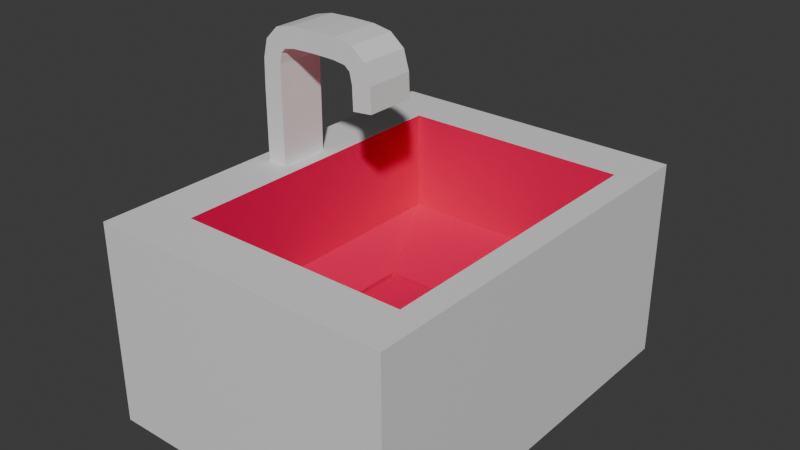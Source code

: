 # Source: Sink.blend  (saved by Blender 5.0.119; exported with 4.5.12 LTS)
import bpy
from mathutils import Matrix  # noqa: F401  (used for matrix-valued properties, if any)

bpy.ops.wm.read_factory_settings(use_empty=True)
scene = bpy.context.scene
scene.name = 'Scene'

# ---- collections
col_collection = bpy.data.collections.new('Collection'); scene.collection.children.link(col_collection)

# ---- materials (node trees are filled in below, after node groups)
mat_material_002 = bpy.data.materials.new('Material.002')
mat_material_001 = bpy.data.materials.new('Material.001')

# ---- material node trees
mat_material_002.use_nodes = True; mat_material_002.node_tree.nodes.clear()
_N = mat_material_002.node_tree.nodes; _L = mat_material_002.node_tree.links
n0 = _N.new('ShaderNodeBsdfPrincipled'); n0.name = 'Principled BSDF'; n0.location = (-200, 100)
n1 = _N.new('ShaderNodeOutputMaterial'); n1.name = 'Material Output'; n1.location = (200, 100)
_L.new(n0.outputs[0], n1.inputs[0])
n1.is_active_output = True
mat_material_001.use_nodes = True; mat_material_001.node_tree.nodes.clear()
_N = mat_material_001.node_tree.nodes; _L = mat_material_001.node_tree.links
n0 = _N.new('ShaderNodeBsdfPrincipled'); n0.name = 'Principled BSDF'; n0.location = (-200, 100)
n0.inputs[0].default_value = (0.8, 0.0, 0.0902, 1.0)
n1 = _N.new('ShaderNodeOutputMaterial'); n1.name = 'Material Output'; n1.location = (200, 100)
_L.new(n0.outputs[0], n1.inputs[0])
n1.is_active_output = True

# ---- world
world_world = bpy.data.worlds.new('World'); scene.world = world_world
world_world.use_nodes = True; world_world.node_tree.nodes.clear()
_N = world_world.node_tree.nodes; _L = world_world.node_tree.links
n0 = _N.new('ShaderNodeOutputWorld'); n0.name = 'World Output'; n0.location = (200, 100)
n1 = _N.new('ShaderNodeBackground'); n1.name = 'Background'; n1.location = (-200, 100)
n1.inputs[0].default_value = (0.05088, 0.05088, 0.05088, 1.0)
_L.new(n1.outputs[0], n0.inputs[0])
n0.is_active_output = True
world_world.color = (0.05088, 0.05088, 0.05088)
world_world.sun_shadow_jitter_overblur = 0.0

# ---- meshes
me_cube_001 = bpy.data.meshes.new('Cube.001')
me_cube_001.from_pydata([(-1.5, -2.0, -1.0), (-1.0, -1.5, 1.0), (-1.5, 2.0, -1.0), (-1.0, 1.5, 1.0), (1.5, -2.0, -1.0), (1.25, -1.5, 1.0), (1.5, 2.0, -1.0), (1.25, 1.5, 1.0), (-1.5, -2.0, 1.0), (-1.5, 2.0, 1.0), (1.5, 2.0, 1.0), (1.5, -2.0, 1.0), (-0.5, -0.5, -0.2), (-0.5, 0.5, -0.2), (0.5, 0.5, -0.2), (0.5, -0.5, -0.2), (-1.0, -1.5, 0.0), (-1.0, 1.5, 0.0), (1.25, 1.5, 0.0), (1.25, -1.5, 0.0), (-0.45, -0.45, -0.25), (-0.45, 0.45, -0.25), (0.45, 0.45, -0.25), (0.45, -0.45, -0.25), (-0.5, -0.5, -0.25), (-0.5, 0.5, -0.25), (0.5, 0.5, -0.25), (0.5, -0.5, -0.25), (-0.45, -0.45, -0.2), (-0.45, 0.45, -0.2), (0.45, 0.45, -0.2), (0.45, -0.45, -0.2), (-1.15, -0.25, 1.0), (-1.15, -0.25, 1.746), (-1.15, 0.25, 1.0), (-1.15, 0.25, 1.746), (-1.35, -0.25, 1.0), (-1.35, -0.25, 1.753), (-1.35, 0.25, 1.0), (-1.35, 0.25, 1.753), (-0.7485, -0.25, 2.15), (-0.7485, 0.25, 2.15), (-0.7512, 0.25, 2.35), (-0.7512, -0.25, 2.35), (-0.2749, -0.225, 1.742), (-0.2749, 0.225, 1.742), (-0.125, 0.225, 1.756), (-0.125, -0.225, 1.756), (-0.967, 0.25, 2.145), (-1.079, 0.25, 2.124), (-1.124, 0.25, 2.079), (-1.145, 0.25, 1.967), (-1.343, 0.25, 1.989), (-1.3, 0.25, 2.172), (-1.172, 0.25, 2.3), (-0.9885, 0.25, 2.343), (-1.343, -0.25, 1.989), (-1.3, -0.25, 2.172), (-1.172, -0.25, 2.3), (-0.9885, -0.25, 2.343), (-1.145, -0.25, 1.967), (-1.124, -0.25, 2.079), (-1.079, -0.25, 2.124), (-0.967, -0.25, 2.145), (-0.3078, 0.25, 1.973), (-0.3337, 0.25, 2.084), (-0.3881, 0.25, 2.128), (-0.5152, 0.25, 2.146), (-0.498, 0.25, 2.346), (-0.3099, 0.25, 2.312), (-0.1658, 0.25, 2.193), (-0.1097, 0.25, 2.0), (-0.498, -0.25, 2.346), (-0.3099, -0.25, 2.312), (-0.1658, -0.25, 2.193), (-0.1097, -0.25, 2.0), (-0.5152, -0.25, 2.146), (-0.3881, -0.25, 2.128), (-0.3337, -0.25, 2.084), (-0.3078, -0.25, 1.973), (-0.2998, -0.25, 1.739), (-0.2998, 0.25, 1.739), (-0.1002, 0.25, 1.759), (-0.1002, -0.25, 1.759), (-0.2847, -0.225, 1.841), (-0.2847, 0.225, 1.841), (-0.1348, 0.225, 1.856), (-0.1348, -0.225, 1.856)], [], [(2, 0, 8, 9), (2, 9, 10, 6), (6, 10, 11, 4), (4, 11, 8, 0), (2, 6, 4, 0), (1, 5, 19, 16), (8, 1, 3, 9), (3, 7, 10, 9), (7, 5, 11, 10), (5, 1, 8, 11), (12, 15, 27, 24), (7, 3, 17, 18), (5, 7, 18, 19), (17, 3, 1, 16), (12, 13, 17, 16), (13, 14, 18, 17), (14, 15, 19, 18), (15, 12, 16, 19), (23, 22, 30, 31), (14, 13, 25, 26), (15, 14, 26, 27), (13, 12, 24, 25), (20, 21, 25, 24), (21, 22, 26, 25), (22, 23, 27, 26), (23, 20, 24, 27), (30, 29, 28, 31), (21, 20, 28, 29), (20, 23, 31, 28), (22, 21, 29, 30), (32, 34, 35, 33), (34, 38, 39, 35), (38, 36, 37, 39), (36, 32, 33, 37), (34, 32, 36, 38), (44, 84, 87, 47), (41, 48, 55, 42), (42, 55, 59, 43), (43, 59, 63, 40), (40, 63, 48, 41), (48, 49, 54, 55), (49, 50, 53, 54), (50, 51, 52, 53), (51, 35, 39, 52), (55, 54, 58, 59), (54, 53, 57, 58), (53, 52, 56, 57), (52, 39, 37, 56), (59, 58, 62, 63), (58, 57, 61, 62), (57, 56, 60, 61), (56, 37, 33, 60), (63, 62, 49, 48), (62, 61, 50, 49), (61, 60, 51, 50), (60, 33, 35, 51), (81, 64, 71, 82), (82, 71, 75, 83), (83, 75, 79, 80), (80, 79, 64, 81), (64, 65, 70, 71), (65, 66, 69, 70), (66, 67, 68, 69), (67, 41, 42, 68), (71, 70, 74, 75), (70, 69, 73, 74), (69, 68, 72, 73), (68, 42, 43, 72), (75, 74, 78, 79), (74, 73, 77, 78), (73, 72, 76, 77), (72, 43, 40, 76), (79, 78, 65, 64), (78, 77, 66, 65), (77, 76, 67, 66), (76, 40, 41, 67), (44, 80, 81, 45), (45, 81, 82, 46), (46, 82, 83, 47), (47, 83, 80, 44), (86, 87, 84, 85), (46, 86, 85, 45), (47, 87, 86, 46), (45, 85, 84, 44)])
me_cube_001.polygons.foreach_set('material_index', [0, 0, 0, 0, 0, 1, 0, 0, 0, 0, 1, 1, 1, 1, 1, 1, 1, 1, 1, 1, 1, 1, 1, 1, 1, 1, 1, 1, 1, 1, 0, 0, 0, 0, 0, 0, 0, 0, 0, 0, 0, 0, 0, 0, 0, 0, 0, 0, 0, 0, 0, 0, 0, 0, 0, 0, 0, 0, 0, 0, 0, 0, 0, 0, 0, 0, 0, 0, 0, 0, 0, 0, 0, 0, 0, 0, 0, 0, 0, 0, 0, 0, 0, 0])
_uv = me_cube_001.uv_layers.new(name='UVMap')
_uv.uv.foreach_set('vector', [0.375, 0.25, 0.375, 1.0, 0.875, 0.75, 0.625, 0.25, 0.375, 0.25, 0.625, 0.25, 0.625, 0.5, 0.375, 0.5, 0.375, 0.5, 0.625, 0.5, 0.625, 0.75, 0.375, 0.75, 0.375, 0.75, 0.625, 0.75, 0.625, 1.0, 0.375, 1.0, 0.125, 0.5, 0.375, 0.5, 0.375, 0.75, 0.125, 0.75, 0.8333, 0.7188, 0.6667, 0.7188, 0.6667, 0.7188, 0.8333, 0.7188, 0.875, 0.75, 0.8333, 0.7188, 0.8333, 0.5313, 0.875, 0.5, 0.8333, 0.5313, 0.6667, 0.5312, 0.625, 0.5, 0.875, 0.5, 0.6667, 0.5312, 0.6667, 0.7188, 0.625, 0.75, 0.625, 0.5, 0.6667, 0.7188, 0.8333, 0.7188, 0.875, 0.75, 0.625, 0.75, 0.7917, 0.6875, 0.7083, 0.6875, 0.7083, 0.6875, 0.7917, 0.6875, 0.6667, 0.5312, 0.8333, 0.5313, 0.8333, 0.5313, 0.6667, 0.5312, 0.6667, 0.7188, 0.6667, 0.5312, 0.6667, 0.5312, 0.6667, 0.7188, 0.8333, 0.5313, 0.8333, 0.5313, 0.8333, 0.7188, 0.8333, 0.7188, 0.7917, 0.6875, 0.7917, 0.5625, 0.8333, 0.5313, 0.8333, 0.7188, 0.7917, 0.5625, 0.7083, 0.5625, 0.6667, 0.5312, 0.8333, 0.5313, 0.7083, 0.5625, 0.7083, 0.6875, 0.6667, 0.7188, 0.6667, 0.5312, 0.7083, 0.6875, 0.7917, 0.6875, 0.8333, 0.7188, 0.6667, 0.7188, 0.7125, 0.6812, 0.7125, 0.5688, 0.7125, 0.5688, 0.7125, 0.6812, 0.7083, 0.5625, 0.7917, 0.5625, 0.7917, 0.5625, 0.7083, 0.5625, 0.7083, 0.6875, 0.7083, 0.5625, 0.7083, 0.5625, 0.7083, 0.6875, 0.7917, 0.5625, 0.7917, 0.6875, 0.7917, 0.6875, 0.7917, 0.5625, 0.7875, 0.6812, 0.7875, 0.5688, 0.7917, 0.5625, 0.7917, 0.6875, 0.7875, 0.5688, 0.7125, 0.5688, 0.7083, 0.5625, 0.7917, 0.5625, 0.7125, 0.5688, 0.7125, 0.6812, 0.7083, 0.6875, 0.7083, 0.5625, 0.7125, 0.6812, 0.7875, 0.6812, 0.7917, 0.6875, 0.7083, 0.6875, 0.7125, 0.5688, 0.7875, 0.5688, 0.7875, 0.6812, 0.7125, 0.6812, 0.7875, 0.5688, 0.7875, 0.6812, 0.7875, 0.6812, 0.7875, 0.5688, 0.7875, 0.6812, 0.7125, 0.6812, 0.7125, 0.6812, 0.7875, 0.6812, 0.7125, 0.5688, 0.7875, 0.5688, 0.7875, 0.5688, 0.7125, 0.5688, 0.375, 0.0, 0.375, 0.25, 0.625, 0.25, 0.625, 0.0, 0.375, 0.25, 0.375, 0.5, 0.625, 0.5, 0.625, 0.25, 0.375, 0.5, 0.375, 0.75, 0.625, 0.75, 0.625, 0.5, 0.375, 0.75, 0.375, 1.0, 0.625, 1.0, 0.625, 0.75, 0.125, 0.5, 0.125, 0.75, 0.375, 0.75, 0.375, 0.5, 0.8438, 0.7375, 0.8438, 0.7375, 0.6562, 0.7375, 0.6562, 0.7375, 0.625, 0.25, 0.625, 0.25, 0.625, 0.5, 0.625, 0.5, 0.625, 0.5, 0.625, 0.5, 0.625, 0.75, 0.625, 0.75, 0.625, 0.75, 0.625, 0.75, 0.625, 1.0, 0.625, 1.0, 0.625, 0.0, 0.625, 0.0, 0.625, 0.25, 0.625, 0.25, 0.625, 0.25, 0.625, 0.25, 0.625, 0.5, 0.625, 0.5, 0.625, 0.25, 0.625, 0.25, 0.625, 0.5, 0.625, 0.5, 0.625, 0.25, 0.625, 0.25, 0.625, 0.5, 0.625, 0.5, 0.625, 0.25, 0.625, 0.25, 0.625, 0.5, 0.625, 0.5, 0.625, 0.5, 0.625, 0.5, 0.625, 0.75, 0.625, 0.75, 0.625, 0.5, 0.625, 0.5, 0.625, 0.75, 0.625, 0.75, 0.625, 0.5, 0.625, 0.5, 0.625, 0.75, 0.625, 0.75, 0.625, 0.5, 0.625, 0.5, 0.625, 0.75, 0.625, 0.75, 0.625, 0.75, 0.625, 0.75, 0.625, 1.0, 0.625, 1.0, 0.625, 0.75, 0.625, 0.75, 0.625, 1.0, 0.625, 1.0, 0.625, 0.75, 0.625, 0.75, 0.625, 1.0, 0.625, 1.0, 0.625, 0.75, 0.625, 0.75, 0.625, 1.0, 0.625, 1.0, 0.625, 0.0, 0.625, 0.0, 0.625, 0.25, 0.625, 0.25, 0.625, 0.0, 0.625, 0.0, 0.625, 0.25, 0.625, 0.25, 0.625, 0.0, 0.625, 0.0, 0.625, 0.25, 0.625, 0.25, 0.625, 0.0, 0.625, 0.0, 0.625, 0.25, 0.625, 0.25, 0.875, 0.5, 0.825, 0.45, 0.625, 0.5, 0.625, 0.5, 0.625, 0.5, 0.625, 0.5, 0.625, 0.75, 0.625, 0.75, 0.625, 0.75, 0.625, 0.75, 0.825, 0.8, 0.875, 0.75, 0.875, 0.75, 0.825, 0.6, 0.825, 0.45, 0.875, 0.5, 0.825, 0.45, 0.775, 0.4, 0.625, 0.5, 0.625, 0.5, 0.775, 0.4, 0.725, 0.35, 0.625, 0.5, 0.625, 0.5, 0.725, 0.35, 0.675, 0.3, 0.625, 0.5, 0.625, 0.5, 0.675, 0.3, 0.625, 0.25, 0.625, 0.5, 0.625, 0.5, 0.625, 0.5, 0.625, 0.5, 0.625, 0.75, 0.625, 0.75, 0.625, 0.5, 0.625, 0.5, 0.625, 0.75, 0.625, 0.75, 0.625, 0.5, 0.625, 0.5, 0.625, 0.75, 0.625, 0.75, 0.625, 0.5, 0.625, 0.5, 0.625, 0.75, 0.625, 0.75, 0.625, 0.75, 0.625, 0.75, 0.775, 0.85, 0.825, 0.8, 0.625, 0.75, 0.625, 0.75, 0.725, 0.9, 0.775, 0.85, 0.625, 0.75, 0.625, 0.75, 0.675, 0.95, 0.725, 0.9, 0.625, 0.75, 0.625, 0.75, 0.625, 1.0, 0.675, 0.95, 0.825, 0.6, 0.775, 0.45, 0.775, 0.4, 0.825, 0.45, 0.775, 0.45, 0.725, 0.3, 0.725, 0.35, 0.775, 0.4, 0.725, 0.3, 0.675, 0.15, 0.675, 0.3, 0.725, 0.35, 0.675, 0.15, 0.625, 0.0, 0.625, 0.25, 0.675, 0.3, 0.8438, 0.7375, 0.875, 0.75, 0.875, 0.5, 0.8438, 0.5125, 0.8438, 0.5125, 0.875, 0.5, 0.625, 0.5, 0.6562, 0.5125, 0.6562, 0.5125, 0.625, 0.5, 0.625, 0.75, 0.6562, 0.7375, 0.6562, 0.7375, 0.625, 0.75, 0.875, 0.75, 0.8438, 0.7375, 0.6562, 0.5125, 0.6562, 0.7375, 0.8438, 0.7375, 0.8438, 0.5125, 0.6562, 0.5125, 0.6562, 0.5125, 0.8438, 0.5125, 0.8438, 0.5125, 0.6562, 0.7375, 0.6562, 0.7375, 0.6562, 0.5125, 0.6562, 0.5125, 0.8438, 0.5125, 0.8438, 0.5125, 0.8438, 0.7375, 0.8438, 0.7375])
me_cube_001.materials.append(mat_material_002)
me_cube_001.materials.append(mat_material_001)
me_cube_001.update()

# ---- objects
ob_cube = bpy.data.objects.new('Cube', me_cube_001)

# ---- transforms, parenting, visibility, modifiers, constraints
ob_cube.location = (0.0, 0.0, 0.0)

# ---- collection membership
col_collection.objects.link(ob_cube)

# ---- scene / render settings (as saved in the file)
scene.frame_start = 1; scene.frame_end = 250; scene.frame_set(1)
scene.render.engine = 'BLENDER_EEVEE_NEXT'
scene.render.bake_bias = 0.0
scene.render.bake_samples = 0
scene.cycles.sampling_pattern = 'TABULATED_SOBOL'
scene.eevee.use_volume_custom_range = False
bpy.context.view_layer.update()

# ---- added for rendering (the .blend has no active camera and no usable light): camera, sun
cam_auto = bpy.data.cameras.new('AutoCamera')
cam_auto.lens = 50.0
cam_auto.sensor_width = 36.0
cam_auto.clip_end = 1000.0
ob_auto_camera = bpy.data.objects.new('AutoCamera', cam_auto)
scene.collection.objects.link(ob_auto_camera)
ob_auto_camera.location = (5.56847, -6.68217, 5.12978)
ob_auto_camera.rotation_euler = (1.09748, -7.21219e-08, 0.694738)
scene.camera = ob_auto_camera
light_auto_sun = bpy.data.lights.new('AutoSun', 'SUN')
light_auto_sun.energy = 3.0
light_auto_sun.angle = 0.0523599
ob_auto_sun = bpy.data.objects.new('AutoSun', light_auto_sun)
scene.collection.objects.link(ob_auto_sun)
ob_auto_sun.rotation_euler = (0.872665, 0.174533, 0.523599)
bpy.context.view_layer.update()
